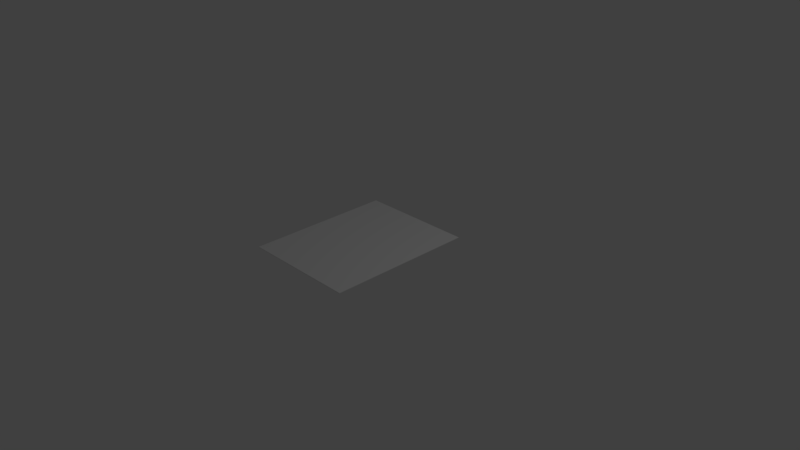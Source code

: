 # Source: MainButtons.blend  (saved by Blender 2.79.0; exported with 4.5.12 LTS)
import bpy
from mathutils import Matrix  # noqa: F401  (used for matrix-valued properties, if any)

bpy.ops.wm.read_factory_settings(use_empty=True)
scene = bpy.context.scene
scene.name = 'Scene'

# ---- collections
col_collection_1 = bpy.data.collections.new('Collection 1'); scene.collection.children.link(col_collection_1)

# ---- materials (node trees are filled in below, after node groups)
mat_material = bpy.data.materials.new('Material')
mat_material.alpha_threshold = 0.0
mat_material.use_transparent_shadow = False
mat_material.roughness = 0.5
mat_material.line_color = (0.0, 0.0, 0.0, 1.0)

# ---- material node trees

# ---- world
world_world = bpy.data.worlds.new('World'); scene.world = world_world
world_world.color = (0.05088, 0.05088, 0.05088)
world_world.use_sun_shadow = False
world_world.sun_shadow_jitter_overblur = 0.0
world_world.cycles.sampling_method = 'MANUAL'

# ---- cameras
cam_camera = bpy.data.cameras.new('Camera')
cam_camera.clip_end = 100.0
cam_camera.lens = 35.0
cam_camera.sensor_width = 32.0
cam_camera.sensor_height = 18.0
cam_camera.ortho_scale = 7.314
cam_camera.dof.focus_distance = 0.0
cam_camera.dof.aperture_fstop = 128.0

# ---- lights
light_lamp = bpy.data.lights.new('Lamp', 'POINT')
light_lamp.transmission_factor = 0.0
light_lamp.cutoff_distance = 30.0
light_lamp.energy = 100.0
light_lamp.shadow_buffer_clip_start = 1.001
light_lamp.shadow_soft_size = 0.1
light_lamp.shadow_maximum_resolution = 0.006
light_lamp.use_absolute_resolution = True

# ---- meshes
me_cube = bpy.data.meshes.new('Cube')
me_cube.from_pydata([(0.783, 0.7523, -0.1853), (0.783, -1.21, -0.1853), (-0.7865, -1.21, -0.1853), (-0.7865, 0.7523, -0.1853), (0.783, 0.7523, -0.1794), (0.783, -1.21, -0.1794), (-0.7865, -1.21, -0.1794), (-0.7865, 0.7523, -0.1794)], [], [(0, 1, 2, 3), (4, 7, 6, 5), (0, 4, 5, 1), (1, 5, 6, 2), (2, 6, 7, 3), (4, 0, 3, 7)])
_uv = me_cube.uv_layers.new(name='UVMap')
_uv.uv.foreach_set('vector', [0.4795, 0.8001, 0.4795, 0.005015, 0.9767, 0.005015, 0.9767, 0.8001, 0.9768, 0.8001, 0.4796, 0.8001, 0.4796, 0.004964, 0.9768, 0.004964, 0.9914, 0.6644, 0.9928, 0.9633, 0.9933, 0.9806, 0.9914, 0.9806, 0.9883, 0.9959, 0.9864, 0.9959, 0.9864, 0.6187, 0.9883, 0.6187, 0.9846, 0.9954, 0.9827, 0.9954, 0.9827, 0.6164, 0.9846, 0.6164, 0.9928, 0.9633, 0.9961, 0.6588, 0.9961, 0.9273, 0.9942, 0.9273])
me_cube.materials.append(mat_material)
me_cube.use_remesh_preserve_volume = False
me_cube.use_remesh_preserve_attributes = False
me_cube.use_mirror_vertex_groups = False
me_cube.update()

# ---- objects
ob_cube = bpy.data.objects.new('Cube', me_cube)
ob_lamp = bpy.data.objects.new('Lamp', light_lamp)
ob_camera = bpy.data.objects.new('Camera', cam_camera)

# ---- transforms, parenting, visibility, modifiers, constraints
ob_cube.location = (0.0, 0.0, 0.4369)
ob_cube.lock_rotations_4d = False
ob_cube.empty_display_type = 'ARROWS'
ob_cube.lineart.crease_threshold = 0.0
ob_lamp.location = (4.076, 1.005, 5.904)
ob_lamp.rotation_euler = (0.6503, 0.05522, 1.866)
ob_lamp.lock_rotations_4d = False
ob_lamp.empty_display_type = 'ARROWS'
ob_lamp.color = (0.0, 0.0, 0.0, 0.0)
ob_lamp.lineart.crease_threshold = 0.0
ob_camera.location = (7.481, -6.508, 5.344)
ob_camera.rotation_euler = (1.109, 0.01082, 0.8149)
ob_camera.lock_rotations_4d = False
ob_camera.empty_display_type = 'ARROWS'
ob_camera.color = (0.0, 0.0, 0.0, 0.0)
ob_camera.display_type = 'WIRE'
ob_camera.lineart.crease_threshold = 0.0

# ---- collection membership
col_collection_1.objects.link(ob_cube)
col_collection_1.objects.link(ob_lamp)
col_collection_1.objects.link(ob_camera)

# ---- scene / render settings (as saved in the file)
scene.camera = ob_camera
scene.frame_start = 1; scene.frame_end = 250; scene.frame_set(1)
scene.render.engine = 'BLENDER_EEVEE_NEXT'
scene.render.resolution_percentage = 50
scene.render.dither_intensity = 0.0
scene.cycles.use_denoising = False
scene.cycles.samples = 128
scene.cycles.sampling_pattern = 'TABULATED_SOBOL'
scene.cycles.light_sampling_threshold = 0.0
scene.cycles.use_adaptive_sampling = False
scene.cycles.use_light_tree = False
scene.cycles.blur_glossy = 0.0
scene.cycles.sample_clamp_indirect = 0.0
scene.view_settings.view_transform = 'Standard'
bpy.context.view_layer.update()
